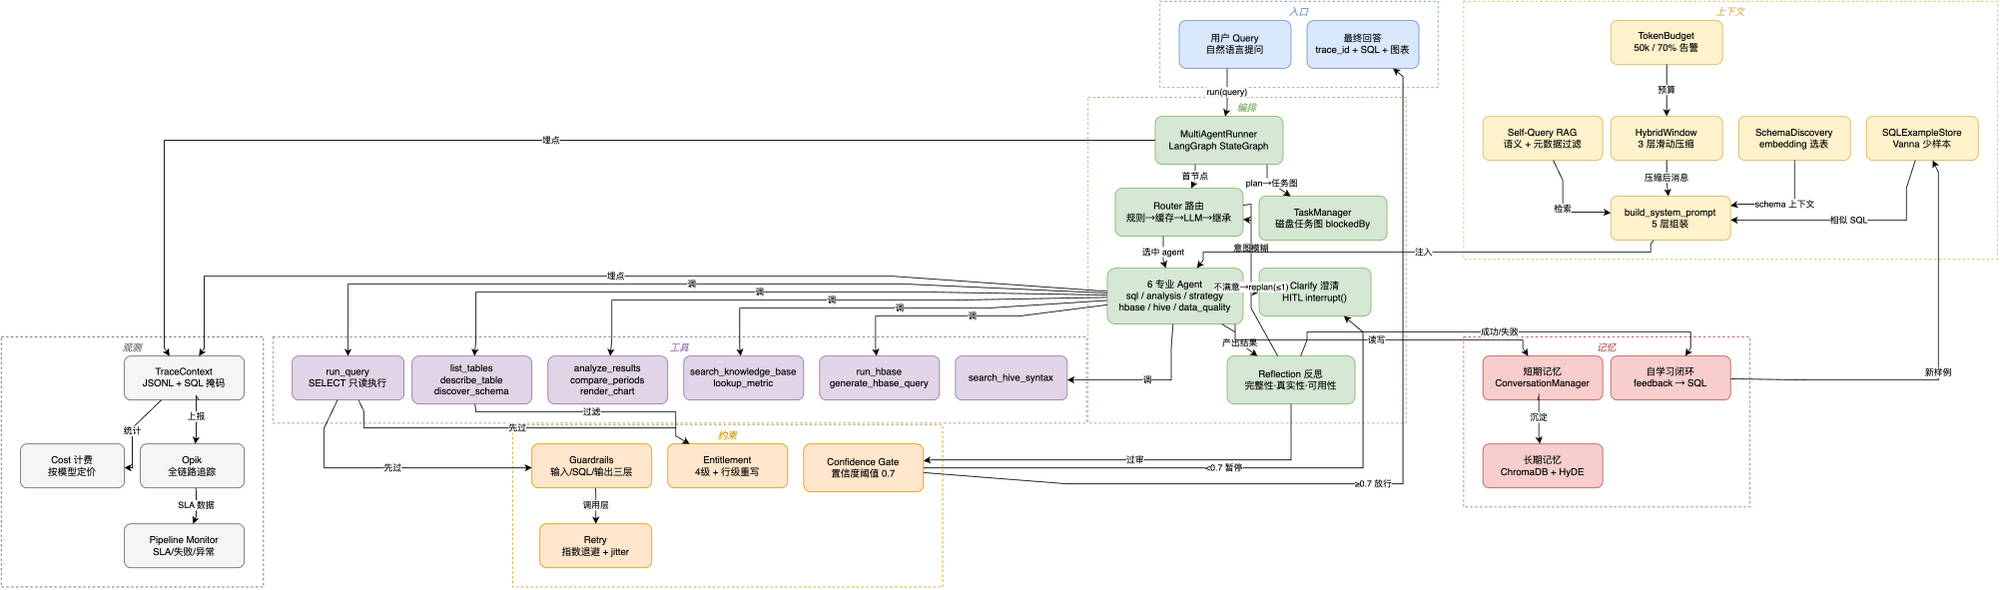

The diagram above was exported from draw.io. Its source (the exported page's mxGraphModel, read from the mxfile embedded in the PNG):
<mxGraphModel dx="800" dy="600" grid="1" gridSize="10" guides="1" tooltips="1" connect="1" arrows="1" fold="1" page="1" pageScale="1" pageWidth="850" pageHeight="1100" math="0" shadow="0">
  <root>
    <mxCell id="0" />
    <mxCell id="1" parent="0" />
    <mxCell id="group_0" value="上下文" style="rounded=0;whiteSpace=wrap;html=1;fillColor=none;strokeColor=#d6b656;fontColor=#d6b656;verticalAlign=top;fontStyle=2;dashed=1;" vertex="1" parent="1">
      <mxGeometry x="1836" y="6" width="668" height="323" as="geometry" />
    </mxCell>
    <mxCell id="group_1" value="入口" style="rounded=0;whiteSpace=wrap;html=1;fillColor=none;strokeColor=#6c8ebf;fontColor=#6c8ebf;verticalAlign=top;fontStyle=2;dashed=1;" vertex="1" parent="1">
      <mxGeometry x="1456" y="6" width="348" height="108" as="geometry" />
    </mxCell>
    <mxCell id="group_2" value="工具" style="rounded=0;whiteSpace=wrap;html=1;fillColor=none;strokeColor=#9673a6;fontColor=#9673a6;verticalAlign=top;fontStyle=2;dashed=1;" vertex="1" parent="1">
      <mxGeometry x="346" y="426" width="1018" height="108" as="geometry" />
    </mxCell>
    <mxCell id="group_3" value="约束" style="rounded=0;whiteSpace=wrap;html=1;fillColor=none;strokeColor=#d79b00;fontColor=#d79b00;verticalAlign=top;fontStyle=2;dashed=1;" vertex="1" parent="1">
      <mxGeometry x="646" y="536" width="538" height="203" as="geometry" />
    </mxCell>
    <mxCell id="group_4" value="编排" style="rounded=0;whiteSpace=wrap;html=1;fillColor=none;strokeColor=#82b366;fontColor=#82b366;verticalAlign=top;fontStyle=2;dashed=1;" vertex="1" parent="1">
      <mxGeometry x="1366" y="126" width="398" height="408" as="geometry" />
    </mxCell>
    <mxCell id="group_5" value="观测" style="rounded=0;whiteSpace=wrap;html=1;fillColor=none;strokeColor=#666666;fontColor=#666666;verticalAlign=top;fontStyle=2;dashed=1;" vertex="1" parent="1">
      <mxGeometry x="6" y="426" width="328" height="313" as="geometry" />
    </mxCell>
    <mxCell id="group_6" value="记忆" style="rounded=0;whiteSpace=wrap;html=1;fillColor=none;strokeColor=#b85450;fontColor=#b85450;verticalAlign=top;fontStyle=2;dashed=1;" vertex="1" parent="1">
      <mxGeometry x="1836" y="426" width="358" height="213" as="geometry" />
    </mxCell>
    <mxCell id="entry" value="用户 Query&#10;自然语言提问" style="rounded=1;whiteSpace=wrap;html=1;fillColor=#dae8fc;strokeColor=#6c8ebf;" vertex="1" parent="group_1">
      <mxGeometry x="24" y="24" width="140" height="60" as="geometry" />
    </mxCell>
    <mxCell id="runner" value="MultiAgentRunner&#10;LangGraph StateGraph" style="rounded=1;whiteSpace=wrap;html=1;fillColor=#d5e8d4;strokeColor=#82b366;" vertex="1" parent="group_4">
      <mxGeometry x="84" y="24" width="160" height="60" as="geometry" />
    </mxCell>
    <mxCell id="router" value="Router 路由&#10;规则→缓存→LLM→继承" style="rounded=1;whiteSpace=wrap;html=1;fillColor=#d5e8d4;strokeColor=#82b366;" vertex="1" parent="group_4">
      <mxGeometry x="34" y="114" width="160" height="60" as="geometry" />
    </mxCell>
    <mxCell id="clarify" value="Clarify 澄清&#10;HITL interrupt()" style="rounded=1;whiteSpace=wrap;html=1;fillColor=#d5e8d4;strokeColor=#82b366;" vertex="1" parent="group_4">
      <mxGeometry x="214" y="214" width="140" height="60" as="geometry" />
    </mxCell>
    <mxCell id="agents" value="6 专业 Agent&#10;sql / analysis / strategy&#10;hbase / hive / data_quality" style="rounded=1;whiteSpace=wrap;html=1;fillColor=#d5e8d4;strokeColor=#82b366;" vertex="1" parent="group_4">
      <mxGeometry x="24" y="214" width="170" height="70" as="geometry" />
    </mxCell>
    <mxCell id="reflection" value="Reflection 反思&#10;完整性·真实性·可用性" style="rounded=1;whiteSpace=wrap;html=1;fillColor=#d5e8d4;strokeColor=#82b366;" vertex="1" parent="group_4">
      <mxGeometry x="174" y="324" width="160" height="60" as="geometry" />
    </mxCell>
    <mxCell id="confidence" value="Confidence Gate&#10;置信度阈值 0.7" style="rounded=1;whiteSpace=wrap;html=1;fillColor=#ffe6cc;strokeColor=#d79b00;" vertex="1" parent="group_3">
      <mxGeometry x="364" y="24" width="150" height="60" as="geometry" />
    </mxCell>
    <mxCell id="taskmgr" value="TaskManager&#10;磁盘任务图 blockedBy" style="rounded=1;whiteSpace=wrap;html=1;fillColor=#d5e8d4;strokeColor=#82b366;" vertex="1" parent="group_4">
      <mxGeometry x="214" y="124" width="160" height="55" as="geometry" />
    </mxCell>
    <mxCell id="answer" value="最终回答&#10;trace_id + SQL + 图表" style="rounded=1;whiteSpace=wrap;html=1;fillColor=#dae8fc;strokeColor=#6c8ebf;" vertex="1" parent="group_1">
      <mxGeometry x="184" y="24" width="140" height="60" as="geometry" />
    </mxCell>
    <mxCell id="tool_query" value="run_query&#10;SELECT 只读执行" style="rounded=1;whiteSpace=wrap;html=1;fillColor=#e1d5e7;strokeColor=#9673a6;" vertex="1" parent="group_2">
      <mxGeometry x="24" y="24" width="140" height="55" as="geometry" />
    </mxCell>
    <mxCell id="tool_schema" value="list_tables&#10;describe_table&#10;discover_schema" style="rounded=1;whiteSpace=wrap;html=1;fillColor=#e1d5e7;strokeColor=#9673a6;" vertex="1" parent="group_2">
      <mxGeometry x="174" y="24" width="150" height="60" as="geometry" />
    </mxCell>
    <mxCell id="tool_analysis" value="analyze_results&#10;compare_periods&#10;render_chart" style="rounded=1;whiteSpace=wrap;html=1;fillColor=#e1d5e7;strokeColor=#9673a6;" vertex="1" parent="group_2">
      <mxGeometry x="344" y="24" width="150" height="60" as="geometry" />
    </mxCell>
    <mxCell id="tool_knowledge" value="search_knowledge_base&#10;lookup_metric" style="rounded=1;whiteSpace=wrap;html=1;fillColor=#e1d5e7;strokeColor=#9673a6;" vertex="1" parent="group_2">
      <mxGeometry x="514" y="24" width="150" height="55" as="geometry" />
    </mxCell>
    <mxCell id="tool_hbase" value="run_hbase&#10;generate_hbase_query" style="rounded=1;whiteSpace=wrap;html=1;fillColor=#e1d5e7;strokeColor=#9673a6;" vertex="1" parent="group_2">
      <mxGeometry x="684" y="24" width="150" height="55" as="geometry" />
    </mxCell>
    <mxCell id="tool_hive" value="search_hive_syntax" style="rounded=1;whiteSpace=wrap;html=1;fillColor=#e1d5e7;strokeColor=#9673a6;" vertex="1" parent="group_2">
      <mxGeometry x="854" y="24" width="140" height="55" as="geometry" />
    </mxCell>
    <mxCell id="guard" value="Guardrails&#10;输入/SQL/输出三层" style="rounded=1;whiteSpace=wrap;html=1;fillColor=#ffe6cc;strokeColor=#d79b00;" vertex="1" parent="group_3">
      <mxGeometry x="24" y="24" width="150" height="55" as="geometry" />
    </mxCell>
    <mxCell id="entitle" value="Entitlement&#10;4级 + 行级重写" style="rounded=1;whiteSpace=wrap;html=1;fillColor=#ffe6cc;strokeColor=#d79b00;" vertex="1" parent="group_3">
      <mxGeometry x="194" y="24" width="150" height="55" as="geometry" />
    </mxCell>
    <mxCell id="retry" value="Retry&#10;指数退避 + jitter" style="rounded=1;whiteSpace=wrap;html=1;fillColor=#ffe6cc;strokeColor=#d79b00;" vertex="1" parent="group_3">
      <mxGeometry x="34" y="124" width="140" height="55" as="geometry" />
    </mxCell>
    <mxCell id="token" value="TokenBudget&#10;50k / 70% 告警" style="rounded=1;whiteSpace=wrap;html=1;fillColor=#fff2cc;strokeColor=#d6b656;" vertex="1" parent="group_0">
      <mxGeometry x="184" y="24" width="140" height="55" as="geometry" />
    </mxCell>
    <mxCell id="window" value="HybridWindow&#10;3 层滑动压缩" style="rounded=1;whiteSpace=wrap;html=1;fillColor=#fff2cc;strokeColor=#d6b656;" vertex="1" parent="group_0">
      <mxGeometry x="184" y="144" width="140" height="55" as="geometry" />
    </mxCell>
    <mxCell id="schema_disc" value="SchemaDiscovery&#10;embedding 选表" style="rounded=1;whiteSpace=wrap;html=1;fillColor=#fff2cc;strokeColor=#d6b656;" vertex="1" parent="group_0">
      <mxGeometry x="344" y="144" width="140" height="55" as="geometry" />
    </mxCell>
    <mxCell id="fewshot" value="SQLExampleStore&#10;Vanna 少样本" style="rounded=1;whiteSpace=wrap;html=1;fillColor=#fff2cc;strokeColor=#d6b656;" vertex="1" parent="group_0">
      <mxGeometry x="504" y="144" width="140" height="55" as="geometry" />
    </mxCell>
    <mxCell id="selfquery" value="Self-Query RAG&#10;语义 + 元数据过滤" style="rounded=1;whiteSpace=wrap;html=1;fillColor=#fff2cc;strokeColor=#d6b656;" vertex="1" parent="group_0">
      <mxGeometry x="24" y="144" width="150" height="55" as="geometry" />
    </mxCell>
    <mxCell id="sysprompt" value="build_system_prompt&#10;5 层组装" style="rounded=1;whiteSpace=wrap;html=1;fillColor=#fff2cc;strokeColor=#d6b656;" vertex="1" parent="group_0">
      <mxGeometry x="184" y="244" width="150" height="55" as="geometry" />
    </mxCell>
    <mxCell id="short" value="短期记忆&#10;ConversationManager" style="rounded=1;whiteSpace=wrap;html=1;fillColor=#f8cecc;strokeColor=#b85450;" vertex="1" parent="group_6">
      <mxGeometry x="24" y="24" width="150" height="55" as="geometry" />
    </mxCell>
    <mxCell id="long" value="长期记忆&#10;ChromaDB + HyDE" style="rounded=1;whiteSpace=wrap;html=1;fillColor=#f8cecc;strokeColor=#b85450;" vertex="1" parent="group_6">
      <mxGeometry x="24" y="134" width="150" height="55" as="geometry" />
    </mxCell>
    <mxCell id="learn" value="自学习闭环&#10;feedback → SQL" style="rounded=1;whiteSpace=wrap;html=1;fillColor=#f8cecc;strokeColor=#b85450;" vertex="1" parent="group_6">
      <mxGeometry x="184" y="24" width="150" height="55" as="geometry" />
    </mxCell>
    <mxCell id="trace" value="TraceContext&#10;JSONL + SQL 掩码" style="rounded=1;whiteSpace=wrap;html=1;fillColor=#f5f5f5;strokeColor=#666666;" vertex="1" parent="group_5">
      <mxGeometry x="154" y="24" width="150" height="55" as="geometry" />
    </mxCell>
    <mxCell id="cost" value="Cost 计费&#10;按模型定价" style="rounded=1;whiteSpace=wrap;html=1;fillColor=#f5f5f5;strokeColor=#666666;" vertex="1" parent="group_5">
      <mxGeometry x="24" y="134" width="130" height="55" as="geometry" />
    </mxCell>
    <mxCell id="opik" value="Opik&#10;全链路追踪" style="rounded=1;whiteSpace=wrap;html=1;fillColor=#f5f5f5;strokeColor=#666666;" vertex="1" parent="group_5">
      <mxGeometry x="174" y="134" width="130" height="55" as="geometry" />
    </mxCell>
    <mxCell id="monitor" value="Pipeline Monitor&#10;SLA/失败/异常" style="rounded=1;whiteSpace=wrap;html=1;fillColor=#f5f5f5;strokeColor=#666666;" vertex="1" parent="group_5">
      <mxGeometry x="154" y="234" width="150" height="55" as="geometry" />
    </mxCell>
    <mxCell id="e0" value="run(query)" style="html=1;rounded=0;" edge="1" parent="1" source="entry" target="runner">
      <mxGeometry relative="1" as="geometry">
        <Array as="points">
          <mxPoint x="1540" y="90" />
          <mxPoint x="1540" y="140" />
        </Array>
      </mxGeometry>
    </mxCell>
    <mxCell id="e1" value="首节点" style="html=1;rounded=0;" edge="1" parent="1" source="runner" target="router">
      <mxGeometry relative="1" as="geometry">
        <Array as="points">
          <mxPoint x="1500" y="210" />
          <mxPoint x="1500" y="230" />
        </Array>
      </mxGeometry>
    </mxCell>
    <mxCell id="e2" value="意图模糊" style="html=1;rounded=0;" edge="1" parent="1" source="router" target="clarify">
      <mxGeometry relative="1" as="geometry">
        <Array as="points">
          <mxPoint x="1570" y="260" />
          <mxPoint x="1570" y="260" />
          <mxPoint x="1570" y="260" />
          <mxPoint x="1570" y="260" />
          <mxPoint x="1570" y="370" />
          <mxPoint x="1570" y="370" />
          <mxPoint x="1570" y="370" />
          <mxPoint x="1570" y="370" />
        </Array>
      </mxGeometry>
    </mxCell>
    <mxCell id="e3" value="选中 agent" style="html=1;rounded=0;" edge="1" parent="1" source="router" target="agents">
      <mxGeometry relative="1" as="geometry">
        <Array as="points">
          <mxPoint x="1460" y="300" />
          <mxPoint x="1460" y="330" />
        </Array>
      </mxGeometry>
    </mxCell>
    <mxCell id="e4" value="产出结果" style="html=1;rounded=0;" edge="1" parent="1" source="agents" target="reflection">
      <mxGeometry relative="1" as="geometry">
        <Array as="points">
          <mxPoint x="1550" y="410" />
          <mxPoint x="1550" y="430" />
        </Array>
      </mxGeometry>
    </mxCell>
    <mxCell id="e5" value="过审" style="html=1;rounded=0;" edge="1" parent="1" source="reflection" target="confidence">
      <mxGeometry relative="1" as="geometry">
        <Array as="points">
          <mxPoint x="1620" y="540" />
          <mxPoint x="1620" y="580" />
          <mxPoint x="1620" y="580" />
          <mxPoint x="1620" y="580" />
          <mxPoint x="1170" y="580" />
        </Array>
      </mxGeometry>
    </mxCell>
    <mxCell id="e6" value="不满意→replan(≤1)" style="html=1;rounded=0;" edge="1" parent="1" source="reflection" target="router">
      <mxGeometry relative="1" as="geometry">
        <Array as="points">
          <mxPoint x="1570" y="390" />
          <mxPoint x="1570" y="280" />
          <mxPoint x="1570" y="280" />
          <mxPoint x="1570" y="280" />
          <mxPoint x="1570" y="280" />
        </Array>
      </mxGeometry>
    </mxCell>
    <mxCell id="e7" value="&lt;0.7 暂停" style="html=1;rounded=0;" edge="1" parent="1" source="confidence" target="clarify">
      <mxGeometry relative="1" as="geometry">
        <Array as="points">
          <mxPoint x="1330" y="590" />
          <mxPoint x="1710" y="590" />
          <mxPoint x="1710" y="590" />
          <mxPoint x="1710" y="590" />
          <mxPoint x="1710" y="420" />
        </Array>
      </mxGeometry>
    </mxCell>
    <mxCell id="e8" value="≥0.7 放行" style="html=1;rounded=0;" edge="1" parent="1" source="confidence" target="answer">
      <mxGeometry relative="1" as="geometry">
        <Array as="points">
          <mxPoint x="1340" y="610" />
          <mxPoint x="1760" y="610" />
          <mxPoint x="1760" y="610" />
          <mxPoint x="1760" y="610" />
          <mxPoint x="1760" y="100" />
        </Array>
      </mxGeometry>
    </mxCell>
    <mxCell id="e9" value="plan→任务图" style="html=1;rounded=0;" edge="1" parent="1" source="runner" target="taskmgr">
      <mxGeometry relative="1" as="geometry">
        <Array as="points">
          <mxPoint x="1590" y="210" />
          <mxPoint x="1590" y="230" />
        </Array>
      </mxGeometry>
    </mxCell>
    <mxCell id="e10" value="调" style="html=1;rounded=0;" edge="1" parent="1" source="agents" target="tool_query">
      <mxGeometry relative="1" as="geometry">
        <Array as="points">
          <mxPoint x="1140" y="360" />
          <mxPoint x="440" y="360" />
          <mxPoint x="440" y="360" />
          <mxPoint x="440" y="360" />
          <mxPoint x="440" y="440" />
        </Array>
      </mxGeometry>
    </mxCell>
    <mxCell id="e11" value="调" style="html=1;rounded=0;" edge="1" parent="1" source="agents" target="tool_schema">
      <mxGeometry relative="1" as="geometry">
        <Array as="points">
          <mxPoint x="1170" y="370" />
          <mxPoint x="600" y="370" />
          <mxPoint x="600" y="370" />
          <mxPoint x="600" y="370" />
          <mxPoint x="600" y="430" />
        </Array>
      </mxGeometry>
    </mxCell>
    <mxCell id="e12" value="调" style="html=1;rounded=0;" edge="1" parent="1" source="agents" target="tool_analysis">
      <mxGeometry relative="1" as="geometry">
        <Array as="points">
          <mxPoint x="1200" y="380" />
          <mxPoint x="770" y="380" />
          <mxPoint x="770" y="380" />
          <mxPoint x="770" y="380" />
          <mxPoint x="770" y="430" />
        </Array>
      </mxGeometry>
    </mxCell>
    <mxCell id="e13" value="调" style="html=1;rounded=0;" edge="1" parent="1" source="agents" target="tool_knowledge">
      <mxGeometry relative="1" as="geometry">
        <Array as="points">
          <mxPoint x="1240" y="390" />
          <mxPoint x="930" y="390" />
          <mxPoint x="930" y="390" />
          <mxPoint x="930" y="390" />
          <mxPoint x="930" y="440" />
        </Array>
      </mxGeometry>
    </mxCell>
    <mxCell id="e14" value="调" style="html=1;rounded=0;" edge="1" parent="1" source="agents" target="tool_hbase">
      <mxGeometry relative="1" as="geometry">
        <Array as="points">
          <mxPoint x="1280" y="400" />
          <mxPoint x="1100" y="400" />
          <mxPoint x="1100" y="400" />
          <mxPoint x="1100" y="400" />
          <mxPoint x="1100" y="440" />
        </Array>
      </mxGeometry>
    </mxCell>
    <mxCell id="e15" value="调" style="html=1;rounded=0;" edge="1" parent="1" source="agents" target="tool_hive">
      <mxGeometry relative="1" as="geometry">
        <Array as="points">
          <mxPoint x="1470" y="440" />
          <mxPoint x="1470" y="480" />
          <mxPoint x="1470" y="480" />
          <mxPoint x="1470" y="480" />
          <mxPoint x="1350" y="480" />
        </Array>
      </mxGeometry>
    </mxCell>
    <mxCell id="e16" value="先过" style="html=1;rounded=0;" edge="1" parent="1" source="tool_query" target="guard">
      <mxGeometry relative="1" as="geometry">
        <Array as="points">
          <mxPoint x="410" y="540" />
          <mxPoint x="410" y="590" />
          <mxPoint x="410" y="590" />
          <mxPoint x="410" y="590" />
          <mxPoint x="660" y="590" />
        </Array>
      </mxGeometry>
    </mxCell>
    <mxCell id="e17" value="先过" style="html=1;rounded=0;" edge="1" parent="1" source="tool_query" target="entitle">
      <mxGeometry relative="1" as="geometry">
        <Array as="points">
          <mxPoint x="460" y="520" />
          <mxPoint x="460" y="540" />
          <mxPoint x="460" y="540" />
          <mxPoint x="460" y="540" />
          <mxPoint x="850" y="540" />
          <mxPoint x="850" y="540" />
          <mxPoint x="850" y="540" />
          <mxPoint x="850" y="550" />
        </Array>
      </mxGeometry>
    </mxCell>
    <mxCell id="e18" value="过滤" style="html=1;rounded=0;" edge="1" parent="1" source="tool_schema" target="entitle">
      <mxGeometry relative="1" as="geometry">
        <Array as="points">
          <mxPoint x="600" y="520" />
          <mxPoint x="600" y="520" />
          <mxPoint x="600" y="520" />
          <mxPoint x="600" y="520" />
          <mxPoint x="850" y="520" />
          <mxPoint x="850" y="520" />
          <mxPoint x="850" y="520" />
          <mxPoint x="850" y="550" />
        </Array>
      </mxGeometry>
    </mxCell>
    <mxCell id="e19" value="调用层" style="html=1;rounded=0;" edge="1" parent="1" source="guard" target="retry">
      <mxGeometry relative="1" as="geometry">
        <Array as="points">
          <mxPoint x="750" y="620" />
          <mxPoint x="750" y="650" />
        </Array>
      </mxGeometry>
    </mxCell>
    <mxCell id="e20" value="注入" style="html=1;rounded=0;" edge="1" parent="1" source="sysprompt" target="agents">
      <mxGeometry relative="1" as="geometry">
        <Array as="points">
          <mxPoint x="2070" y="310" />
          <mxPoint x="2070" y="320" />
          <mxPoint x="2070" y="320" />
          <mxPoint x="2070" y="320" />
          <mxPoint x="1510" y="320" />
          <mxPoint x="1510" y="320" />
          <mxPoint x="1510" y="320" />
          <mxPoint x="1510" y="330" />
        </Array>
      </mxGeometry>
    </mxCell>
    <mxCell id="e21" value="schema 上下文" style="html=1;rounded=0;" edge="1" parent="1" source="schema_disc" target="sysprompt">
      <mxGeometry relative="1" as="geometry">
        <Array as="points">
          <mxPoint x="2250" y="230" />
          <mxPoint x="2250" y="260" />
          <mxPoint x="2250" y="260" />
          <mxPoint x="2250" y="260" />
          <mxPoint x="2180" y="260" />
        </Array>
      </mxGeometry>
    </mxCell>
    <mxCell id="e22" value="相似 SQL" style="html=1;rounded=0;" edge="1" parent="1" source="fewshot" target="sysprompt">
      <mxGeometry relative="1" as="geometry">
        <Array as="points">
          <mxPoint x="2390" y="240" />
          <mxPoint x="2390" y="280" />
          <mxPoint x="2390" y="280" />
          <mxPoint x="2390" y="280" />
          <mxPoint x="2180" y="280" />
        </Array>
      </mxGeometry>
    </mxCell>
    <mxCell id="e23" value="检索" style="html=1;rounded=0;" edge="1" parent="1" source="selfquery" target="sysprompt">
      <mxGeometry relative="1" as="geometry">
        <Array as="points">
          <mxPoint x="1960" y="230" />
          <mxPoint x="1960" y="270" />
          <mxPoint x="1960" y="270" />
          <mxPoint x="1960" y="270" />
          <mxPoint x="2010" y="270" />
        </Array>
      </mxGeometry>
    </mxCell>
    <mxCell id="e24" value="预算" style="html=1;rounded=0;" edge="1" parent="1" source="token" target="window">
      <mxGeometry relative="1" as="geometry">
        <Array as="points">
          <mxPoint x="2090" y="90" />
          <mxPoint x="2090" y="140" />
        </Array>
      </mxGeometry>
    </mxCell>
    <mxCell id="e25" value="压缩后消息" style="html=1;rounded=0;" edge="1" parent="1" source="window" target="sysprompt">
      <mxGeometry relative="1" as="geometry">
        <Array as="points">
          <mxPoint x="2090" y="210" />
          <mxPoint x="2090" y="230" />
        </Array>
      </mxGeometry>
    </mxCell>
    <mxCell id="e26" value="读写" style="html=1;rounded=0;" edge="1" parent="1" source="agents" target="short">
      <mxGeometry relative="1" as="geometry">
        <Array as="points">
          <mxPoint x="1550" y="420" />
          <mxPoint x="1550" y="430" />
          <mxPoint x="1550" y="430" />
          <mxPoint x="1550" y="430" />
          <mxPoint x="1910" y="430" />
          <mxPoint x="1910" y="430" />
          <mxPoint x="1910" y="430" />
          <mxPoint x="1910" y="440" />
        </Array>
      </mxGeometry>
    </mxCell>
    <mxCell id="e27" value="沉淀" style="html=1;rounded=0;" edge="1" parent="1" source="short" target="long">
      <mxGeometry relative="1" as="geometry">
        <Array as="points">
          <mxPoint x="1930" y="500" />
          <mxPoint x="1930" y="550" />
        </Array>
      </mxGeometry>
    </mxCell>
    <mxCell id="e28" value="新样例" style="html=1;rounded=0;" edge="1" parent="1" source="learn" target="fewshot">
      <mxGeometry relative="1" as="geometry">
        <Array as="points">
          <mxPoint x="2270" y="480" />
          <mxPoint x="2430" y="480" />
          <mxPoint x="2430" y="480" />
          <mxPoint x="2430" y="480" />
          <mxPoint x="2430" y="220" />
        </Array>
      </mxGeometry>
    </mxCell>
    <mxCell id="e29" value="成功/失败" style="html=1;rounded=0;" edge="1" parent="1" source="reflection" target="learn">
      <mxGeometry relative="1" as="geometry">
        <Array as="points">
          <mxPoint x="1640" y="430" />
          <mxPoint x="1640" y="420" />
          <mxPoint x="1640" y="420" />
          <mxPoint x="1640" y="420" />
          <mxPoint x="2120" y="420" />
          <mxPoint x="2120" y="420" />
          <mxPoint x="2120" y="420" />
          <mxPoint x="2120" y="440" />
        </Array>
      </mxGeometry>
    </mxCell>
    <mxCell id="e30" value="埋点" style="html=1;rounded=0;" edge="1" parent="1" source="runner" target="trace">
      <mxGeometry relative="1" as="geometry">
        <Array as="points">
          <mxPoint x="1160" y="180" />
          <mxPoint x="210" y="180" />
          <mxPoint x="210" y="180" />
          <mxPoint x="210" y="180" />
          <mxPoint x="210" y="440" />
        </Array>
      </mxGeometry>
    </mxCell>
    <mxCell id="e31" value="埋点" style="html=1;rounded=0;" edge="1" parent="1" source="agents" target="trace">
      <mxGeometry relative="1" as="geometry">
        <Array as="points">
          <mxPoint x="1120" y="350" />
          <mxPoint x="260" y="350" />
          <mxPoint x="260" y="350" />
          <mxPoint x="260" y="350" />
          <mxPoint x="260" y="440" />
        </Array>
      </mxGeometry>
    </mxCell>
    <mxCell id="e32" value="上报" style="html=1;rounded=0;" edge="1" parent="1" source="trace" target="opik">
      <mxGeometry relative="1" as="geometry">
        <Array as="points">
          <mxPoint x="250" y="500" />
          <mxPoint x="250" y="550" />
        </Array>
      </mxGeometry>
    </mxCell>
    <mxCell id="e33" value="统计" style="html=1;rounded=0;" edge="1" parent="1" source="trace" target="cost">
      <mxGeometry relative="1" as="geometry">
        <Array as="points">
          <mxPoint x="170" y="540" />
          <mxPoint x="170" y="590" />
          <mxPoint x="170" y="590" />
          <mxPoint x="170" y="590" />
          <mxPoint x="170" y="590" />
        </Array>
      </mxGeometry>
    </mxCell>
    <mxCell id="e34" value="SLA 数据" style="html=1;rounded=0;" edge="1" parent="1" source="opik" target="monitor">
      <mxGeometry relative="1" as="geometry">
        <Array as="points">
          <mxPoint x="250" y="620" />
          <mxPoint x="250" y="650" />
        </Array>
      </mxGeometry>
    </mxCell>
  </root>
</mxGraphModel>